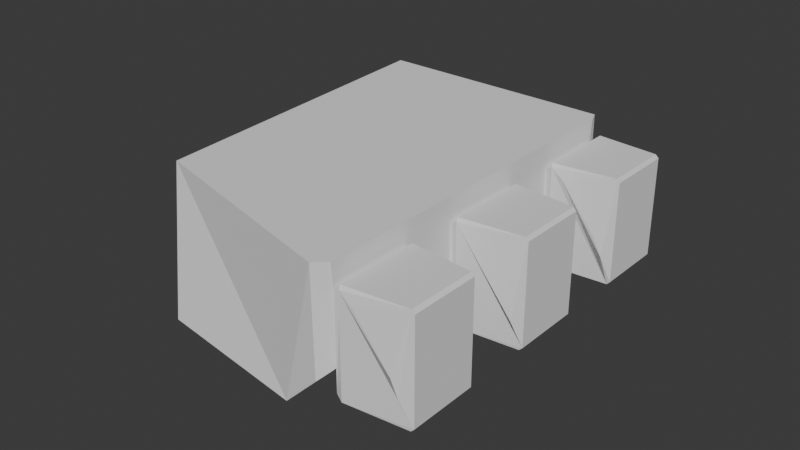 # Source: palm_lower_collision.blend  (saved by Blender 4.3.34; exported with 4.5.12 LTS)
import bpy
from mathutils import Matrix  # noqa: F401  (used for matrix-valued properties, if any)

bpy.ops.wm.read_factory_settings(use_empty=True)
scene = bpy.context.scene
scene.name = 'Scene'

# ---- collections
col_collection = bpy.data.collections.new('Collection'); scene.collection.children.link(col_collection)

# ---- world
world_world = bpy.data.worlds.new('World'); scene.world = world_world
world_world.use_nodes = True; world_world.node_tree.nodes.clear()
_N = world_world.node_tree.nodes; _L = world_world.node_tree.links
n0 = _N.new('ShaderNodeOutputWorld'); n0.name = 'World Output'; n0.location = (300, 300)
n1 = _N.new('ShaderNodeBackground'); n1.name = 'Background'; n1.location = (10, 300)
n1.inputs[0].default_value = (0.05088, 0.05088, 0.05088, 1.0)
_L.new(n1.outputs[0], n0.inputs[0])
n0.is_active_output = True
world_world.color = (0.05088, 0.05088, 0.05088)
world_world.sun_shadow_jitter_overblur = 0.0

# ---- meshes
me_palm_lower = bpy.data.meshes.new('palm_lower')
me_palm_lower.from_pydata([(0.01365, -0.03147, 0.016), (0.013, -0.03147, 0.01665), (0.01235, -0.03147, 0.016), (0.013, -0.03147, 0.01535), (0.02083, -0.0312, 0.01435), (0.02099, -0.0312, 0.01643), (0.01343, -0.0312, 0.008012), (0.01821, -0.0314, 0.02181), (0.01953, -0.0314, 0.02026), (0.02041, -0.0314, 0.01842), (0.02079, -0.0314, 0.01642), (0.02063, -0.0314, 0.01439), (0.01996, -0.0314, 0.01247), (0.01881, -0.0314, 0.01079), (0.01726, -0.0314, 0.009466), (0.017, -0.0314, 0.009304), (0.01625, -0.0314, 0.02309), (0.01653, -0.0314, 0.02296), (0.01542, -0.0314, 0.008586), (0.01342, -0.0314, 0.008211), (0.01139, -0.0314, 0.008368), (0.009471, -0.0314, 0.009044), (0.007791, -0.0314, 0.01019), (0.006466, -0.0314, 0.01174), (0.005586, -0.0314, 0.01358), (0.005211, -0.0314, 0.01558), (0.005368, -0.0314, 0.01761), (0.0228, -0.0285, 0.007583), (0.02192, -0.0285, 0.0067), (0.01234, -0.001939, 0.0158), (0.01235, -0.001935, 0.01597), (0.01297, -0.001935, 0.01665), (0.01314, -0.001939, 0.01668), (0.01369, -0.001945, 0.01628), (0.01366, -0.001939, 0.0162), (0.01365, -0.001935, 0.01603), (0.0138, -0.001963, 0.01564), (0.01371, -0.001945, 0.01578), (0.01368, -0.001939, 0.01586), (0.01328, -0.001945, 0.01531), (0.0132, -0.001939, 0.01534), (0.01303, -0.001935, 0.01535), (0.01286, -0.001939, 0.01532), (0.01928, -0.002701, 0.01137), (0.01909, -0.002701, 0.01113), (0.01838, -0.002701, 0.01035), (0.01815, -0.002701, 0.01014), (0.02095, -0.0029, 0.01693), (0.02093, -0.0029, 0.01493), (0.01475, -0.0029, 0.008194), (0.01276, -0.0029, 0.008004), (0.01654, -0.0027, 0.009051), (0.01276, -0.0027, 0.008204), (0.01471, -0.0027, 0.008389), (0.01987, -0.0027, 0.0123), (0.02023, -0.0027, 0.01307), (0.02073, -0.0027, 0.01495), (0.02075, -0.0027, 0.0169), (0.02028, -0.0027, 0.0188), (0.01936, -0.0027, 0.02052), (0.02192, -0.0055, 0.0067), (0.0228, -0.0055, 0.007583), (0.0228, -0.0285, 0.03942), (0.02192, -0.0285, 0.0403), (0.022, -0.0283, 0.0065), (0.022, -0.0283, 0.0405), (0.023, -0.0283, 0.0395), (0.023, -0.0283, 0.0075), (0.02192, -0.0055, 0.0403), (0.0228, -0.0055, 0.03942), (0.023, -0.0057, 0.0395), (0.023, -0.0057, 0.0075), (0.022, -0.0057, 0.0065), (0.022, -0.0057, 0.0405), (0.01365, -0.1224, 0.016), (0.013, -0.1224, 0.01665), (0.01235, -0.1224, 0.016), (0.013, -0.1224, 0.01535), (0.01343, -0.1221, 0.008012), (0.02083, -0.1221, 0.01435), (0.02099, -0.1221, 0.01643), (0.017, -0.1223, 0.009304), (0.01726, -0.1223, 0.009466), (0.01881, -0.1223, 0.01079), (0.01996, -0.1223, 0.01247), (0.02063, -0.1223, 0.01439), (0.02079, -0.1223, 0.01642), (0.02041, -0.1223, 0.01842), (0.01953, -0.1223, 0.02026), (0.01821, -0.1223, 0.02181), (0.01653, -0.1223, 0.02296), (0.01625, -0.1223, 0.02309), (0.01542, -0.1223, 0.008586), (0.01342, -0.1223, 0.008211), (0.01139, -0.1223, 0.008368), (0.009471, -0.1223, 0.009044), (0.007791, -0.1223, 0.01019), (0.006466, -0.1223, 0.01174), (0.005586, -0.1223, 0.01358), (0.005211, -0.1223, 0.01558), (0.005368, -0.1223, 0.01761), (0.0228, -0.1194, 0.007583), (0.02192, -0.1194, 0.0067), (0.01234, -0.09284, 0.0158), (0.01235, -0.09283, 0.01597), (0.01297, -0.09283, 0.01665), (0.01314, -0.09284, 0.01668), (0.01369, -0.09285, 0.01628), (0.01366, -0.09284, 0.0162), (0.01365, -0.09283, 0.01603), (0.0138, -0.09286, 0.01564), (0.01371, -0.09285, 0.01578), (0.01368, -0.09284, 0.01586), (0.01328, -0.09285, 0.01531), (0.0132, -0.09284, 0.01534), (0.01303, -0.09283, 0.01535), (0.01286, -0.09284, 0.01532), (0.01928, -0.0936, 0.01137), (0.01909, -0.0936, 0.01113), (0.01838, -0.0936, 0.01035), (0.01815, -0.0936, 0.01014), (0.02095, -0.0938, 0.01693), (0.02093, -0.0938, 0.01493), (0.01475, -0.0938, 0.008194), (0.01276, -0.0938, 0.008004), (0.01654, -0.0936, 0.009051), (0.01276, -0.0936, 0.008204), (0.01471, -0.0936, 0.008389), (0.01987, -0.0936, 0.0123), (0.02023, -0.0936, 0.01307), (0.02073, -0.0936, 0.01495), (0.02075, -0.0936, 0.0169), (0.02028, -0.0936, 0.0188), (0.01936, -0.0936, 0.02052), (0.02192, -0.0964, 0.0067), (0.0228, -0.0964, 0.007583), (0.0228, -0.1194, 0.03942), (0.02192, -0.1194, 0.0403), (0.022, -0.1192, 0.0065), (0.022, -0.1192, 0.0405), (0.023, -0.1192, 0.0395), (0.023, -0.1192, 0.0075), (0.02192, -0.0964, 0.0403), (0.0228, -0.0964, 0.03942), (0.023, -0.0966, 0.0395), (0.023, -0.0966, 0.0075), (0.022, -0.0966, 0.0065), (0.022, -0.0966, 0.0405), (-0.08, -0.09398, 0.043), (-0.0795, -0.0978, 0.043), (-0.0001704, -0.1218, 0.043), (-0.0006699, -0.123, 0.043), (-0.001464, -0.124, 0.043), (-0.0025, -0.1248, 0.043), (-0.003706, -0.1253, 0.043), (-0.005, -0.1255, 0.043), (-0.07805, -0.1014, 0.043), (-0.07573, -0.1045, 0.043), (-0.08, -0.0005, 0.043), (-0.08, -0.0005, 0.046), (-0.005, -0.0005, 0.046), (-0.003706, -0.0006704, 0.046), (-0.0025, -0.00117, 0.046), (-0.001464, -0.001964, 0.046), (-0.0006699, -0.003, 0.046), (-0.0001704, -0.004206, 0.046), (2.411e-18, -0.0055, 0.046), (4.661e-18, -0.1205, 0.046), (-0.0001704, -0.1218, 0.046), (-0.0006699, -0.123, 0.046), (-0.001464, -0.124, 0.046), (-0.0025, -0.1248, 0.046), (-0.003706, -0.1253, 0.046), (-0.005, -0.1255, 0.046), (-0.01, -0.1255, 0.046), (-0.06917, -0.1084, 0.046), (-0.0727, -0.1068, 0.046), (-0.07573, -0.1045, 0.046), (-0.07805, -0.1014, 0.046), (-0.0795, -0.0978, 0.046), (-0.08, -0.09398, 0.046), (-0.033, -1.776e-17, 0.043), (6.361e-18, -0.005, 0.043), (-0.0001704, -0.003706, 0.043), (-0.0006699, -0.0025, 0.043), (-0.001464, -0.001464, 0.043), (-0.0025, -0.0006699, 0.043), (-0.003706, -0.0001704, 0.043), (-0.005, 0.0, 0.043), (0.001, -0.04815, 0.03809), (0.001, -0.04815, 0.008914), (0.00305, -0.04815, 0.0075), (0.002414, -0.04815, 0.0075), (0.002414, -0.04815, 0.0395), (0.00305, -0.04815, 0.0395), (0.006341, -0.04815, 0.03653), (0.006357, -0.04815, 0.03651), (0.00305, -0.04915, 0.0065), (0.00305, -0.07575, 0.0065), (0.002, -0.07575, 0.0065), (0.002, -0.04915, 0.0065), (1.11e-17, -0.04915, 0.0085), (1.748e-18, -0.04915, 0.0385), (2.776e-18, -0.04915, 0.016), (1.11e-17, -0.05318, 0.01399), (2.776e-18, -0.05542, 0.016), (2.776e-18, -0.07575, 0.016), (2.776e-18, -0.06845, 0.01498), (2.776e-18, -0.06872, 0.01501), (1.11e-17, -0.07575, 0.0085), (0.00305, -0.04915, 0.0405), (0.002, -0.04915, 0.0405), (0.002, -0.07575, 0.0405), (0.00305, -0.07575, 0.0405), (2.979e-18, -0.07575, 0.0385), (0.002414, -0.07675, 0.0395), (0.001, -0.07675, 0.03809), (0.00305, -0.07675, 0.0395), (0.002414, -0.07675, 0.0075), (0.00305, -0.07675, 0.0075), (0.001, -0.07675, 0.008914), (0.006357, -0.07675, 0.03651), (0.006341, -0.07675, 0.03653), (0.02014, -0.04815, 0.01286), (0.01614, -0.04815, 0.008861), (0.01838, -0.04815, 0.01035), (0.01909, -0.04815, 0.01113), (0.01928, -0.04815, 0.01137), (0.01654, -0.04815, 0.009051), (0.01815, -0.04815, 0.01014), (0.02028, -0.04815, 0.0188), (0.01936, -0.04815, 0.02052), (0.02075, -0.04815, 0.0169), (0.02073, -0.04815, 0.01495), (0.02023, -0.04815, 0.01307), (0.01276, -0.04815, 0.008204), (0.01471, -0.04815, 0.008389), (0.02093, -0.04835, 0.01493), (0.02095, -0.04835, 0.01693), (0.01276, -0.04835, 0.008004), (0.01475, -0.04835, 0.008194), (0.0138, -0.04741, 0.01564), (0.01371, -0.0474, 0.01578), (0.01368, -0.04739, 0.01586), (0.01365, -0.04738, 0.01603), (0.01366, -0.04739, 0.0162), (0.01369, -0.0474, 0.01628), (0.01286, -0.04739, 0.01532), (0.01303, -0.04738, 0.01535), (0.0132, -0.04739, 0.01534), (0.01328, -0.0474, 0.01531), (0.01235, -0.04738, 0.01597), (0.01234, -0.04739, 0.0158), (0.01314, -0.04739, 0.01668), (0.01297, -0.04738, 0.01665), (0.02192, -0.07395, 0.0067), (0.0228, -0.07395, 0.007583), (0.01726, -0.07685, 0.009466), (0.005368, -0.07685, 0.01761), (0.01625, -0.07685, 0.02309), (0.01653, -0.07685, 0.02296), (0.017, -0.07685, 0.009304), (0.01881, -0.07685, 0.01079), (0.01996, -0.07685, 0.01247), (0.01821, -0.07685, 0.02181), (0.01953, -0.07685, 0.02026), (0.02041, -0.07685, 0.01842), (0.02079, -0.07685, 0.01642), (0.02063, -0.07685, 0.01439), (0.007791, -0.07685, 0.01019), (0.009471, -0.07685, 0.009044), (0.01139, -0.07685, 0.008368), (0.01342, -0.07685, 0.008211), (0.01542, -0.07685, 0.008586), (0.006466, -0.07685, 0.01174), (0.005586, -0.07685, 0.01358), (0.005211, -0.07685, 0.01558), (0.02083, -0.07665, 0.01435), (0.02099, -0.07665, 0.01643), (0.01343, -0.07665, 0.008012), (0.01365, -0.07692, 0.016), (0.013, -0.07692, 0.01665), (0.01235, -0.07692, 0.016), (0.013, -0.07692, 0.01535), (0.02192, -0.05095, 0.0067), (0.0228, -0.05095, 0.007583), (0.0228, -0.07395, 0.03942), (0.02192, -0.07395, 0.0403), (0.022, -0.07375, 0.0065), (0.022, -0.07375, 0.0405), (0.023, -0.07375, 0.0395), (0.023, -0.07375, 0.0075), (0.02192, -0.05095, 0.0403), (0.0228, -0.05095, 0.03942), (0.023, -0.05115, 0.0395), (0.023, -0.05115, 0.0075), (0.022, -0.05115, 0.0065), (0.022, -0.05115, 0.0405), (-0.0003806, -0.003087, 0.01562), (-0.0006699, -0.0025, 0.01533), (-0.005, 0.0, 0.011), (-0.003706, -0.0001704, 0.01229), (-0.0025, -0.0006699, 0.0135), (-0.001464, -0.001464, 0.01454), (-0.001033, -0.001956, 0.01497), (3.886e-18, -0.005, 0.0385), (-0.0001704, -0.003706, 0.01583), (-4.278e-05, -0.004347, 0.01596), (1.171e-17, -0.005, 0.016), (-0.07573, -0.104, 0.0), (-0.07805, -0.1009, 0.0), (-0.0795, -0.0973, 0.0), (-0.08, -0.09348, 0.0), (-0.08, -0.017, 0.012), (-0.06513, -0.1184, 0.008), (-0.06033, -0.1198, 0.008), (-0.037, -0.001072, 0.0), (-0.03866, -0.002343, 0.0), (-0.03993, -0.004, 0.0), (-0.033, 0.0, 0.0), (-0.03507, -0.0002726, 0.0), (-0.06513, -0.1184, 0.005), (-0.06508, -0.1183, 0.003706), (-0.06494, -0.1178, 0.0025), (-0.06374, -0.1136, 0.0), (-0.06472, -0.117, 0.001464), (-0.06443, -0.116, 0.0006699), (-0.0641, -0.1149, 0.0001704), (-0.06014, -0.1192, 0.0025), (-0.06028, -0.1196, 0.003706), (-0.06033, -0.1198, 0.005), (-0.05894, -0.115, 0.0), (-0.0593, -0.1163, 0.0001704), (-0.05963, -0.1174, 0.0006699), (-0.05992, -0.1184, 0.001464), (-0.08, -0.053, 3.735e-18), (-0.016, -0.1233, 0.0), (-0.016, 0.0, 2.969e-20), (1.11e-17, -0.1079, 0.02073), (1.112e-17, -0.1082, 0.02077), (1.115e-17, -0.1085, 0.0209), (1.116e-17, -0.1088, 0.0211), (1.118e-17, -0.109, 0.02136), (1.112e-17, -0.1082, 0.03823), (1.11e-17, -0.1079, 0.03827), (1.13e-17, -0.006725, 0.034), (1.115e-17, -0.00767, 0.03523), (1.12e-17, -0.007362, 0.0351), (1.124e-17, -0.007098, 0.0349), (1.127e-17, -0.006896, 0.03464), (1.129e-17, -0.006768, 0.03433), (1.093e-17, -0.118, 0.03336), (1.091e-17, -0.1181, 0.03367), (1.091e-17, -0.1182, 0.034), (1.091e-17, -0.1181, 0.03433), (1.093e-17, -0.118, 0.03464), (1.096e-17, -0.1178, 0.0349), (1.1e-17, -0.1175, 0.0351), (1.105e-17, -0.1172, 0.03523), (1.11e-17, -0.017, 0.03827), (1.115e-17, -0.01667, 0.03823), (0.0, -0.12, 0.016), (-4.278e-05, -0.1207, 0.01596), (-0.0001704, -0.1213, 0.01583), (-0.0003806, -0.1219, 0.01562), (-0.0006699, -0.1225, 0.01533), (-0.001033, -0.123, 0.01497), (-0.001464, -0.1235, 0.01454), (-0.0025, -0.1243, 0.0135), (-0.003706, -0.1248, 0.01229), (-0.005, -0.125, 0.011), (-0.026, -8.238e-20, 0.04173), (-0.02641, -1.165e-19, 0.04141), (-0.02673, -1.427e-19, 0.041), (-0.02693, -1.591e-19, 0.04052), (-0.025, -1.009e-35, 0.042), (-0.02552, -4.264e-20, 0.04193), (-0.01, -0.125, 0.006), (3.886e-18, -0.0303, 0.016), (-0.0145, -0.1237, 0.0015), (-0.01666, -0.1257, 0.02994), (-0.0165, -0.1257, 0.03076), (-0.01648, -0.1257, 0.03117), (-0.01656, -0.1257, 0.03205), (-0.01677, -0.1256, 0.03266), (-0.01711, -0.1255, 0.03321), (-0.01754, -0.1254, 0.03361), (0.001, -0.1222, 0.03809), (-2.043e-18, -0.1212, 0.0385), (0.001, -0.1222, 0.008914), (1.11e-17, -0.1212, 0.01167), (-2.262e-18, -0.1212, 0.0085), (-1.885e-18, -0.0946, 0.0085), (0.002, -0.0946, 0.0065), (0.002, -0.1212, 0.0065), (0.002414, -0.1222, 0.0075), (0.00305, -0.1212, 0.0065), (0.00305, -0.1222, 0.0075), (0.006341, -0.1222, 0.03653), (0.006357, -0.1222, 0.03651), (0.00305, -0.1212, 0.0405), (0.002, -0.1212, 0.0405), (0.00305, -0.1222, 0.0395), (0.002414, -0.1222, 0.0395), (0.002, -0.0946, 0.0405), (-1.043e-18, -0.0946, 0.0385), (0.002414, -0.0936, 0.0395), (0.001, -0.0936, 0.03809), (0.00305, -0.0946, 0.0405), (0.00305, -0.0936, 0.0395), (0.006341, -0.0936, 0.03653), (0.006357, -0.0936, 0.03651), (0.001, -0.0936, 0.008914), (0.002414, -0.0936, 0.0075), (0.00305, -0.0946, 0.0065), (0.00305, -0.0936, 0.0075), (1.605e-17, -0.0303, 0.0085), (0.001, -0.0313, 0.008914), (0.001, -0.0313, 0.03809), (8.114e-18, -0.0303, 0.0385), (1.589e-17, -0.0037, 0.0085), (0.002, -0.0037, 0.0065), (0.002, -0.0303, 0.0065), (0.002414, -0.0313, 0.0075), (0.00305, -0.0303, 0.0065), (0.00305, -0.0313, 0.0075), (0.006341, -0.0313, 0.03653), (0.006357, -0.0313, 0.03651), (0.00305, -0.0303, 0.0405), (0.002, -0.0303, 0.0405), (0.00305, -0.0313, 0.0395), (0.002414, -0.0313, 0.0395), (0.002, -0.0037, 0.0405), (1.61e-17, -0.0037, 0.0385), (0.002414, -0.0027, 0.0395), (0.001, -0.0027, 0.03809), (0.00305, -0.0037, 0.0405), (0.00305, -0.0027, 0.0395), (0.006341, -0.0027, 0.03653), (0.006357, -0.0027, 0.03651), (1.11e-17, -0.0037, 0.01167), (0.001, -0.0027, 0.008914), (0.002414, -0.0027, 0.0075), (0.00305, -0.0037, 0.0065), (0.00305, -0.0027, 0.0075)], [], [(10, 11, 5), (5, 11, 4), (56, 57, 48), (48, 57, 47), (66, 65, 62), (65, 63, 62), (60, 61, 72), (61, 71, 72), (79, 80, 85), (85, 80, 86), (130, 131, 122), (122, 131, 121), (140, 139, 136), (139, 137, 136), (134, 135, 146), (135, 145, 146), (168, 169, 150), (150, 169, 151), (171, 172, 153), (153, 172, 154), (172, 173, 154), (154, 173, 155), (177, 178, 157), (157, 178, 156), (178, 179, 156), (156, 179, 149), (179, 180, 149), (149, 180, 148), (202, 189, 203), (189, 190, 203), (203, 204, 205), (211, 210, 193), (210, 194, 193), (212, 211, 214), (211, 202, 214), (212, 214, 215), (214, 216, 215), (213, 212, 217), (212, 215, 217), (218, 220, 199), (220, 209, 199), (233, 232, 237), (237, 232, 238), (277, 278, 268), (268, 278, 267), (290, 289, 286), (289, 287, 286), (284, 285, 296), (285, 295, 296), (298, 299, 184), (300, 188, 187), (300, 187, 301), (187, 186, 301), (301, 186, 302), (186, 185, 302), (302, 185, 303), (185, 304, 303), (306, 183, 307), (307, 305, 308), (315, 314, 330), (314, 321, 330), (332, 333, 327), (327, 333, 326), (333, 334, 326), (326, 334, 325), (328, 329, 323), (323, 329, 322), (329, 330, 322), (322, 330, 321), (371, 372, 181), (372, 373, 181), (181, 373, 374), (188, 375, 181), (375, 376, 181), (181, 376, 371), (387, 388, 389), (395, 389, 394), (389, 391, 394), (400, 401, 402), (401, 403, 402), (406, 407, 404), (407, 405, 404), (404, 408, 406), (408, 409, 406), (390, 388, 361), (107, 410, 411), (133, 107, 411), (107, 133, 132), (410, 107, 106), (106, 107, 108), (111, 110, 113), (410, 106, 409), (410, 409, 142), (133, 411, 143), (132, 133, 143), (402, 403, 75, 91), (132, 143, 131), (131, 143, 144, 121), (109, 112, 114, 115), (398, 399, 136, 137), (119, 118, 135, 134), (106, 108, 109, 105), (115, 126, 415), (111, 112, 129), (111, 129, 128), (111, 128, 117), (111, 117, 118), (110, 111, 118), (110, 118, 119), (147, 408, 400, 139), (113, 120, 125), (114, 113, 125), (115, 415, 413), (116, 115, 413), (139, 400, 402, 137), (104, 103, 412), (104, 412, 407), (105, 104, 407, 406), (111, 113, 114, 112), (97, 389, 395, 96), (412, 413, 393, 392), (106, 105, 406, 409), (414, 393, 413, 415), (140, 136, 86, 80), (114, 125, 127), (102, 101, 83, 82), (397, 396, 78, 93), (108, 131, 130, 109), (129, 130, 135), (128, 129, 135), (117, 128, 135), (118, 117, 135), (97, 96, 77, 76), (120, 119, 134), (125, 120, 134), (127, 125, 134), (397, 395, 394, 396), (392, 405, 407, 412), (401, 388, 387, 403), (394, 391, 392, 393), (121, 144, 145), (122, 121, 145), (130, 122, 145), (135, 130, 145), (116, 103, 104, 115), (124, 123, 146), (414, 124, 146), (391, 388, 405, 392), (388, 401, 404, 405), (404, 401, 400, 408), (140, 141, 145, 144), (146, 138, 396, 414), (409, 408, 147, 142), (137, 402, 398), (402, 91, 90), (410, 142, 143, 411), (140, 80, 141), (141, 138, 146, 145), (80, 79, 141), (417, 418, 378), (378, 418, 419), (423, 417, 422), (417, 416, 422), (428, 429, 430), (429, 431, 430), (419, 429, 305), (429, 432, 305), (305, 432, 433), (434, 435, 432), (435, 433, 432), (432, 436, 434), (436, 437, 434), (305, 433, 308), (433, 440, 308), (143, 142, 147, 144), (393, 414, 396, 394), (126, 124, 414, 415), (76, 77, 74, 75), (396, 138, 78), (115, 114, 127, 126), (388, 391, 389), (112, 109, 130, 129), (389, 97, 98), (389, 98, 99), (387, 389, 99), (100, 387, 99), (127, 134, 146, 123), (90, 91, 75), (402, 90, 89), (398, 402, 89), (399, 398, 89), (90, 75, 89), (399, 89, 88), (136, 399, 88), (136, 88, 87), (136, 87, 86), (403, 387, 76, 75), (141, 79, 85), (101, 141, 85), (101, 85, 84), (101, 84, 83), (103, 116, 413, 412), (102, 82, 81), (102, 81, 92), (138, 102, 92), (113, 110, 119, 120), (395, 397, 93), (138, 92, 93), (78, 138, 93), (395, 93, 94), (395, 94, 95), (395, 95, 96), (101, 102, 138, 141), (152, 151, 169, 170), (200, 197, 198, 199), (180, 159, 158), (180, 158, 313), (180, 313, 335), (180, 335, 312), (180, 312, 148), (188, 160, 161, 187), (98, 97, 76), (179, 178, 177), (179, 177, 176), (179, 176, 175), (179, 175, 174), (179, 174, 173), (179, 173, 172), (179, 172, 171), (179, 171, 170), (179, 170, 169), (179, 169, 168), (179, 168, 167), (179, 167, 166), (179, 166, 165), (179, 165, 164), (179, 164, 163), (179, 163, 162), (179, 162, 161), (179, 161, 160), (179, 160, 159), (179, 159, 180), (335, 318, 312), (318, 317, 316), (318, 316, 320), (318, 320, 319), (318, 319, 337), (183, 306, 298, 184), (318, 331, 324), (318, 324, 309), (318, 309, 310), (318, 310, 311), (318, 311, 312), (149, 148, 312, 311), (160, 188, 159), (188, 181, 159), (181, 319, 159), (319, 158, 159), (313, 317, 335), (317, 318, 335), (377, 380, 330, 329), (92, 81, 77), (336, 337, 304, 366), (99, 98, 76), (300, 337, 319), (300, 319, 374), (300, 374, 373), (300, 373, 372), (300, 372, 371), (300, 371, 376), (300, 376, 375), (300, 375, 188), (374, 319, 181), (320, 158, 319), (320, 316, 158), (316, 313, 158), (309, 321, 310), (316, 317, 313), (314, 177, 157), (314, 157, 321), (309, 322, 321), (314, 176, 177), (307, 183, 182, 308), (83, 74, 77, 82), (301, 304, 300), (304, 337, 300), (187, 161, 162, 186), (324, 327, 309), (327, 326, 309), (326, 325, 309), (325, 323, 309), (323, 322, 309), (184, 299, 304, 185), (93, 92, 77), (380, 381, 330), (381, 382, 330), (109, 115, 104, 105), (382, 383, 315, 330), (89, 75, 74, 88), (164, 184, 185, 163), (86, 87, 74), (302, 304, 301), (302, 303, 304), (151, 152, 366, 365), (94, 93, 77), (299, 298, 304), (298, 306, 304), (306, 308, 304), (308, 366, 304), (366, 370, 336), (370, 379, 336), (379, 377, 336), (377, 329, 336), (329, 328, 336), (328, 334, 336), (334, 333, 336), (333, 332, 336), (332, 331, 336), (156, 149, 311, 310), (107, 132, 131, 108), (327, 324, 331, 332), (383, 384, 315), (384, 386, 315), (386, 174, 315), (174, 175, 315), (379, 370, 377), (370, 382, 377), (382, 381, 377), (381, 380, 377), (370, 155, 382), (155, 173, 382), (173, 174, 382), (174, 383, 382), (183, 184, 164, 165), (85, 86, 74), (182, 183, 165, 166), (84, 85, 74), (150, 151, 364, 363), (126, 127, 123, 124), (307, 308, 306), (338, 361, 308), (361, 362, 308), (362, 363, 308), (363, 366, 308), (186, 162, 163, 185), (182, 345, 308), (421, 443, 424, 422), (345, 359, 344), (345, 344, 343), (345, 343, 358), (345, 358, 357), (345, 357, 356), (345, 356, 355), (345, 355, 354), (345, 354, 353), (345, 353, 352), (345, 352, 351), (345, 351, 342), (345, 342, 341), (345, 341, 340), (345, 340, 339), (345, 339, 338), (345, 338, 308), (363, 364, 366), (364, 365, 366), (368, 367, 152, 153), (95, 94, 77), (152, 367, 366), (367, 368, 366), (368, 369, 366), (369, 370, 366), (369, 154, 370), (154, 155, 370), (174, 384, 383), (174, 385, 384), (385, 386, 384), (385, 174, 386), (336, 331, 318, 337), (83, 84, 74), (87, 88, 74), (139, 140, 144, 147), (388, 362, 361), (388, 363, 362), (388, 150, 363), (321, 157, 156, 310), (166, 350, 182), (350, 345, 182), (81, 82, 77), (151, 365, 364), (153, 152, 170, 171), (100, 99, 76), (334, 328, 323, 325), (387, 100, 76), (175, 176, 314, 315), (96, 95, 77), (153, 369, 368), (153, 154, 369), (354, 167, 353), (167, 388, 353), (168, 150, 388), (167, 168, 388), (359, 360, 166), (360, 346, 166), (346, 347, 166), (347, 348, 166), (348, 349, 166), (349, 350, 166), (167, 344, 359), (167, 359, 166), (355, 167, 354), (355, 356, 167), (356, 357, 167), (357, 358, 167), (358, 343, 167), (343, 344, 167), (244, 248, 251, 254), (264, 281, 280, 265), (269, 270, 283), (270, 271, 283), (271, 272, 283), (272, 273, 283), (273, 261, 283), (261, 257, 283), (235, 236, 240, 239), (262, 263, 280), (263, 268, 280), (268, 267, 280), (267, 266, 280), (266, 265, 280), (262, 280, 283, 257), (276, 275, 282), (275, 274, 282), (246, 230, 232, 245), (216, 258, 282), (258, 276, 282), (256, 255, 288, 291), (218, 270, 269), (218, 271, 270), (218, 272, 271), (279, 288, 272), (288, 273, 272), (218, 219, 272), (250, 241, 225, 229), (288, 255, 273), (255, 261, 273), (255, 257, 261), (252, 247, 192, 190), (256, 263, 262), (256, 268, 263), (256, 291, 268), (291, 277, 268), (215, 216, 282, 281), (286, 266, 267), (286, 265, 266), (286, 221, 265), (221, 264, 265), (260, 281, 264), (221, 222, 264), (222, 217, 264), (217, 260, 264), (260, 259, 281), (236, 284, 296, 240), (258, 216, 276), (216, 220, 276), (220, 275, 276), (220, 274, 275), (214, 206, 220), (214, 220, 216), (206, 209, 220), (197, 200, 192, 191), (198, 288, 279), (291, 288, 296, 295), (297, 210, 213, 289), (290, 291, 295, 294), (293, 292, 297, 294), (278, 277, 291), (211, 212, 213, 210), (290, 278, 291), (217, 215, 281, 259), (217, 259, 260), (287, 217, 222), (274, 220, 218, 269), (235, 239, 197, 191), (199, 209, 201, 200), (202, 203, 207), (202, 207, 208), (253, 254, 193, 194), (208, 209, 206), (289, 290, 294, 297), (208, 207, 209), (207, 201, 209), (197, 239, 296), (239, 240, 296), (247, 252, 251, 248), (285, 233, 295), (233, 237, 295), (237, 238, 295), (238, 294, 295), (282, 283, 280, 281), (243, 244, 233, 234), (193, 189, 202, 211), (207, 203, 201), (203, 190, 201), (248, 249, 236, 235), (236, 224, 284), (224, 228, 284), (228, 229, 284), (229, 225, 284), (274, 269, 283, 282), (226, 227, 285), (227, 223, 285), (223, 234, 285), (234, 233, 285), (245, 232, 233, 244), (219, 198, 279, 272), (255, 256, 262, 257), (249, 224, 236), (290, 286, 267, 278), (219, 218, 199, 198), (206, 214, 202, 208), (190, 192, 200, 201), (289, 213, 217, 287), (242, 250, 249, 243), (254, 251, 189, 193), (251, 190, 189), (251, 252, 190), (194, 210, 297, 292), (247, 248, 192), (248, 191, 192), (249, 250, 224), (250, 228, 224), (250, 229, 228), (296, 288, 198, 197), (241, 226, 225), (241, 242, 226), (242, 227, 226), (242, 223, 227), (242, 234, 223), (242, 243, 234), (248, 235, 191), (253, 245, 244, 254), (225, 226, 285, 284), (195, 292, 293, 196), (244, 243, 249, 248), (232, 293, 294, 238), (230, 293, 232), (222, 221, 286, 287), (230, 231, 293), (231, 196, 293), (195, 194, 292), (195, 253, 194), (242, 241, 250), (253, 246, 245), (195, 246, 253), (246, 231, 230), (231, 246, 196), (246, 195, 196), (35, 41, 30, 31), (7, 1, 0, 8), (22, 21, 3), (21, 20, 3), (20, 19, 3), (19, 18, 3), (18, 15, 3), (15, 14, 3), (52, 53, 49, 50), (13, 12, 0), (12, 11, 0), (11, 10, 0), (10, 9, 0), (9, 8, 0), (13, 0, 3, 14), (25, 24, 2), (24, 23, 2), (33, 58, 57, 34), (418, 26, 2), (26, 25, 2), (69, 68, 73, 70), (423, 21, 22), (423, 20, 21), (423, 19, 20), (6, 64, 19), (64, 18, 19), (423, 425, 19), (39, 36, 45, 46), (64, 28, 18), (28, 15, 18), (28, 14, 15), (29, 42, 442, 441), (27, 12, 13), (27, 11, 12), (27, 67, 11), (67, 4, 11), (431, 418, 2, 1), (62, 9, 10), (62, 8, 9), (62, 427, 8), (427, 7, 8), (17, 1, 7), (427, 426, 7), (426, 430, 7), (430, 17, 7), (17, 16, 1), (53, 60, 72, 49), (26, 418, 25), (418, 417, 25), (417, 24, 25), (417, 23, 24), (441, 420, 433, 435), (378, 416, 417), (443, 421, 442, 444), (424, 64, 6), (67, 64, 72, 71), (73, 436, 428, 65), (66, 67, 71, 70), (441, 442, 421, 420), (5, 4, 67), (432, 429, 428, 436), (66, 5, 67), (430, 431, 1, 16), (430, 16, 17), (63, 430, 426), (23, 417, 423, 22), (52, 50, 443, 444), (422, 416, 420, 421), (28, 27, 13, 14), (420, 416, 378), (65, 66, 70, 73), (443, 50, 72), (50, 49, 72), (42, 29, 30, 41), (61, 56, 71), (56, 48, 71), (48, 47, 71), (47, 70, 71), (2, 3, 0, 1), (433, 420, 305), (429, 419, 418, 431), (38, 35, 56, 55), (41, 40, 53, 52), (53, 51, 60), (51, 46, 60), (46, 45, 60), (23, 22, 3, 2), (44, 43, 61), (43, 54, 61), (54, 55, 61), (55, 56, 61), (34, 57, 56, 35), (425, 424, 6, 19), (305, 420, 378, 419), (40, 51, 53), (66, 62, 10, 5), (425, 423, 422, 424), (32, 31, 434, 437), (27, 28, 64, 67), (65, 428, 430, 63), (37, 39, 40, 38), (31, 30, 435, 434), (30, 441, 435), (30, 29, 441), (437, 436, 73, 68), (42, 41, 442), (41, 444, 442), (40, 39, 51), (39, 46, 51), (72, 64, 424, 443), (36, 44, 45), (36, 37, 44), (37, 43, 44), (37, 54, 43), (37, 55, 54), (37, 38, 55), (41, 52, 444), (32, 34, 35, 31), (45, 44, 61, 60), (438, 68, 69, 439), (35, 38, 40, 41), (57, 69, 70, 47), (58, 69, 57), (426, 427, 62, 63), (58, 59, 69), (59, 439, 69), (438, 437, 68), (438, 32, 437), (37, 36, 39), (32, 33, 34), (438, 33, 32), (33, 59, 58), (59, 33, 439), (33, 438, 439)])
me_palm_lower.update()

# ---- objects
ob_palm_lower = bpy.data.objects.new('palm_lower', me_palm_lower)

# ---- transforms, parenting, visibility, modifiers, constraints
ob_palm_lower.location = (0.0, 0.0, 0.0)
_m = ob_palm_lower.modifiers.new('Decimate', 'DECIMATE')
_m.decimate_type = 'DISSOLVE'
_m.ratio = 0.1701
_m.iterations = 100
_m.angle_limit = 0.6737
_m.use_dissolve_boundaries = True

# ---- collection membership
col_collection.objects.link(ob_palm_lower)

# ---- scene / render settings (as saved in the file)
scene.frame_start = 1; scene.frame_end = 250; scene.frame_set(1)
scene.render.engine = 'BLENDER_EEVEE_NEXT'
bpy.context.view_layer.update()

# ---- added for rendering (the .blend has no active camera and no usable light): camera, sun
cam_auto = bpy.data.cameras.new('AutoCamera')
cam_auto.lens = 50.0
cam_auto.sensor_width = 36.0
cam_auto.clip_end = 1000.0
ob_auto_camera = bpy.data.objects.new('AutoCamera', cam_auto)
scene.collection.objects.link(ob_auto_camera)
ob_auto_camera.location = (0.156545, -0.284719, 0.171036)
ob_auto_camera.rotation_euler = (1.09748, -7.21219e-08, 0.694738)
scene.camera = ob_auto_camera
light_auto_sun = bpy.data.lights.new('AutoSun', 'SUN')
light_auto_sun.energy = 3.0
light_auto_sun.angle = 0.0523599
ob_auto_sun = bpy.data.objects.new('AutoSun', light_auto_sun)
scene.collection.objects.link(ob_auto_sun)
ob_auto_sun.rotation_euler = (0.872665, 0.174533, 0.523599)
bpy.context.view_layer.update()
